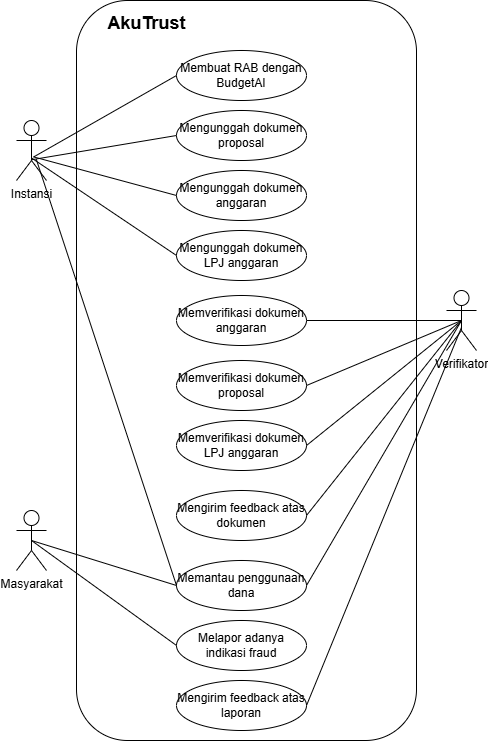

The diagram above was exported from draw.io. Its source (the exported page's mxGraphModel, read from the mxfile embedded in the PNG):
<mxGraphModel dx="2154" dy="2108" grid="1" gridSize="10" guides="1" tooltips="1" connect="1" arrows="1" fold="1" page="1" pageScale="1" pageWidth="850" pageHeight="1100" math="0" shadow="0">
  <root>
    <mxCell id="0" />
    <mxCell id="1" parent="0" />
    <mxCell id="W9_6GVpJgT_DImZGsPGU-41" value="" style="rounded=1;whiteSpace=wrap;html=1;" vertex="1" parent="1">
      <mxGeometry x="150" y="-20" width="340" height="740" as="geometry" />
    </mxCell>
    <mxCell id="W9_6GVpJgT_DImZGsPGU-1" value="Masyarakat" style="shape=umlActor;verticalLabelPosition=bottom;verticalAlign=top;html=1;" vertex="1" parent="1">
      <mxGeometry x="90" y="490" width="30" height="60" as="geometry" />
    </mxCell>
    <mxCell id="W9_6GVpJgT_DImZGsPGU-4" value="Instansi" style="shape=umlActor;verticalLabelPosition=bottom;verticalAlign=top;html=1;" vertex="1" parent="1">
      <mxGeometry x="90" y="100" width="30" height="60" as="geometry" />
    </mxCell>
    <mxCell id="W9_6GVpJgT_DImZGsPGU-5" value="Verifikator" style="shape=umlActor;verticalLabelPosition=bottom;verticalAlign=top;html=1;" vertex="1" parent="1">
      <mxGeometry x="520" y="270" width="30" height="60" as="geometry" />
    </mxCell>
    <mxCell id="W9_6GVpJgT_DImZGsPGU-8" value="Membuat RAB dengan BudgetAI" style="ellipse;whiteSpace=wrap;html=1;" vertex="1" parent="1">
      <mxGeometry x="250" y="30" width="130" height="50" as="geometry" />
    </mxCell>
    <mxCell id="W9_6GVpJgT_DImZGsPGU-11" value="Mengunggah dokumen anggaran" style="ellipse;whiteSpace=wrap;html=1;" vertex="1" parent="1">
      <mxGeometry x="250" y="150" width="130" height="50" as="geometry" />
    </mxCell>
    <mxCell id="W9_6GVpJgT_DImZGsPGU-12" value="Memverifikasi dokumen anggaran" style="ellipse;whiteSpace=wrap;html=1;" vertex="1" parent="1">
      <mxGeometry x="250" y="275" width="130" height="50" as="geometry" />
    </mxCell>
    <mxCell id="W9_6GVpJgT_DImZGsPGU-14" value="Mengunggah dokumen LPJ anggaran" style="ellipse;whiteSpace=wrap;html=1;" vertex="1" parent="1">
      <mxGeometry x="250" y="210" width="130" height="50" as="geometry" />
    </mxCell>
    <mxCell id="W9_6GVpJgT_DImZGsPGU-15" value="Memverifikasi dokumen proposal" style="ellipse;whiteSpace=wrap;html=1;" vertex="1" parent="1">
      <mxGeometry x="250" y="340" width="130" height="50" as="geometry" />
    </mxCell>
    <mxCell id="W9_6GVpJgT_DImZGsPGU-17" value="Memantau penggunaan dana" style="ellipse;whiteSpace=wrap;html=1;" vertex="1" parent="1">
      <mxGeometry x="250" y="540" width="130" height="50" as="geometry" />
    </mxCell>
    <mxCell id="W9_6GVpJgT_DImZGsPGU-18" value="Melapor adanya indikasi fraud" style="ellipse;whiteSpace=wrap;html=1;" vertex="1" parent="1">
      <mxGeometry x="250" y="600" width="130" height="50" as="geometry" />
    </mxCell>
    <mxCell id="W9_6GVpJgT_DImZGsPGU-20" value="Mengirim feedback atas laporan" style="ellipse;whiteSpace=wrap;html=1;" vertex="1" parent="1">
      <mxGeometry x="250" y="660" width="130" height="50" as="geometry" />
    </mxCell>
    <mxCell id="W9_6GVpJgT_DImZGsPGU-21" value="Mengirim feedback atas dokumen" style="ellipse;whiteSpace=wrap;html=1;" vertex="1" parent="1">
      <mxGeometry x="250" y="470" width="130" height="50" as="geometry" />
    </mxCell>
    <mxCell id="W9_6GVpJgT_DImZGsPGU-23" value="" style="endArrow=none;html=1;rounded=0;exitX=0.574;exitY=0.607;exitDx=0;exitDy=0;exitPerimeter=0;entryX=0;entryY=0.5;entryDx=0;entryDy=0;" edge="1" parent="1" source="W9_6GVpJgT_DImZGsPGU-4" target="W9_6GVpJgT_DImZGsPGU-8">
      <mxGeometry width="50" height="50" relative="1" as="geometry">
        <mxPoint x="180" y="145" as="sourcePoint" />
        <mxPoint x="230" y="95" as="targetPoint" />
      </mxGeometry>
    </mxCell>
    <mxCell id="W9_6GVpJgT_DImZGsPGU-24" value="" style="endArrow=none;html=1;rounded=0;exitX=0.574;exitY=0.607;exitDx=0;exitDy=0;exitPerimeter=0;entryX=0;entryY=0.5;entryDx=0;entryDy=0;" edge="1" parent="1" source="W9_6GVpJgT_DImZGsPGU-4" target="W9_6GVpJgT_DImZGsPGU-11">
      <mxGeometry width="50" height="50" relative="1" as="geometry">
        <mxPoint x="167" y="156" as="sourcePoint" />
        <mxPoint x="260" y="65" as="targetPoint" />
      </mxGeometry>
    </mxCell>
    <mxCell id="W9_6GVpJgT_DImZGsPGU-25" value="" style="endArrow=none;html=1;rounded=0;exitX=0.502;exitY=0.625;exitDx=0;exitDy=0;exitPerimeter=0;entryX=0;entryY=0.5;entryDx=0;entryDy=0;" edge="1" parent="1" source="W9_6GVpJgT_DImZGsPGU-4" target="W9_6GVpJgT_DImZGsPGU-14">
      <mxGeometry width="50" height="50" relative="1" as="geometry">
        <mxPoint x="167" y="156" as="sourcePoint" />
        <mxPoint x="260" y="130" as="targetPoint" />
      </mxGeometry>
    </mxCell>
    <mxCell id="W9_6GVpJgT_DImZGsPGU-26" value="" style="endArrow=none;html=1;rounded=0;exitX=1;exitY=0.5;exitDx=0;exitDy=0;entryX=0.5;entryY=0.5;entryDx=0;entryDy=0;entryPerimeter=0;" edge="1" parent="1" source="W9_6GVpJgT_DImZGsPGU-12" target="W9_6GVpJgT_DImZGsPGU-5">
      <mxGeometry width="50" height="50" relative="1" as="geometry">
        <mxPoint x="400" y="336" as="sourcePoint" />
        <mxPoint x="493" y="310" as="targetPoint" />
      </mxGeometry>
    </mxCell>
    <mxCell id="W9_6GVpJgT_DImZGsPGU-27" value="" style="endArrow=none;html=1;rounded=0;exitX=1;exitY=0.5;exitDx=0;exitDy=0;entryX=0.5;entryY=0.5;entryDx=0;entryDy=0;entryPerimeter=0;" edge="1" parent="1" source="W9_6GVpJgT_DImZGsPGU-15" target="W9_6GVpJgT_DImZGsPGU-5">
      <mxGeometry width="50" height="50" relative="1" as="geometry">
        <mxPoint x="395" y="340" as="sourcePoint" />
        <mxPoint x="500" y="325" as="targetPoint" />
      </mxGeometry>
    </mxCell>
    <mxCell id="W9_6GVpJgT_DImZGsPGU-28" value="" style="endArrow=none;html=1;rounded=0;exitX=1;exitY=0.5;exitDx=0;exitDy=0;entryX=0.5;entryY=0.5;entryDx=0;entryDy=0;entryPerimeter=0;" edge="1" parent="1" source="W9_6GVpJgT_DImZGsPGU-21" target="W9_6GVpJgT_DImZGsPGU-5">
      <mxGeometry width="50" height="50" relative="1" as="geometry">
        <mxPoint x="400" y="395" as="sourcePoint" />
        <mxPoint x="505" y="320" as="targetPoint" />
      </mxGeometry>
    </mxCell>
    <mxCell id="W9_6GVpJgT_DImZGsPGU-29" value="" style="endArrow=none;html=1;rounded=0;exitX=1;exitY=0.5;exitDx=0;exitDy=0;entryX=0.5;entryY=0.5;entryDx=0;entryDy=0;entryPerimeter=0;" edge="1" parent="1" source="W9_6GVpJgT_DImZGsPGU-17" target="W9_6GVpJgT_DImZGsPGU-5">
      <mxGeometry width="50" height="50" relative="1" as="geometry">
        <mxPoint x="410" y="465" as="sourcePoint" />
        <mxPoint x="480" y="250" as="targetPoint" />
      </mxGeometry>
    </mxCell>
    <mxCell id="W9_6GVpJgT_DImZGsPGU-30" value="" style="endArrow=none;html=1;rounded=0;exitX=0.659;exitY=0.646;exitDx=0;exitDy=0;exitPerimeter=0;entryX=0;entryY=0.5;entryDx=0;entryDy=0;" edge="1" parent="1" source="W9_6GVpJgT_DImZGsPGU-4" target="W9_6GVpJgT_DImZGsPGU-17">
      <mxGeometry width="50" height="50" relative="1" as="geometry">
        <mxPoint x="170" y="210" as="sourcePoint" />
        <mxPoint x="265" y="247" as="targetPoint" />
      </mxGeometry>
    </mxCell>
    <mxCell id="W9_6GVpJgT_DImZGsPGU-31" value="" style="endArrow=none;html=1;rounded=0;exitX=0.5;exitY=0.5;exitDx=0;exitDy=0;exitPerimeter=0;entryX=0;entryY=0.5;entryDx=0;entryDy=0;" edge="1" parent="1" source="W9_6GVpJgT_DImZGsPGU-1" target="W9_6GVpJgT_DImZGsPGU-17">
      <mxGeometry width="50" height="50" relative="1" as="geometry">
        <mxPoint x="175" y="168" as="sourcePoint" />
        <mxPoint x="270" y="205" as="targetPoint" />
      </mxGeometry>
    </mxCell>
    <mxCell id="W9_6GVpJgT_DImZGsPGU-32" value="" style="endArrow=none;html=1;rounded=0;exitX=0.5;exitY=0.5;exitDx=0;exitDy=0;exitPerimeter=0;entryX=0;entryY=0.5;entryDx=0;entryDy=0;" edge="1" parent="1" source="W9_6GVpJgT_DImZGsPGU-1" target="W9_6GVpJgT_DImZGsPGU-18">
      <mxGeometry width="50" height="50" relative="1" as="geometry">
        <mxPoint x="185" y="178" as="sourcePoint" />
        <mxPoint x="280" y="215" as="targetPoint" />
      </mxGeometry>
    </mxCell>
    <mxCell id="W9_6GVpJgT_DImZGsPGU-34" value="" style="endArrow=none;html=1;rounded=0;exitX=1;exitY=0.5;exitDx=0;exitDy=0;entryX=0.492;entryY=0.625;entryDx=0;entryDy=0;entryPerimeter=0;" edge="1" parent="1" source="W9_6GVpJgT_DImZGsPGU-20" target="W9_6GVpJgT_DImZGsPGU-5">
      <mxGeometry width="50" height="50" relative="1" as="geometry">
        <mxPoint x="195" y="188" as="sourcePoint" />
        <mxPoint x="290" y="225" as="targetPoint" />
      </mxGeometry>
    </mxCell>
    <mxCell id="W9_6GVpJgT_DImZGsPGU-35" value="Mengunggah dokumen proposal" style="ellipse;whiteSpace=wrap;html=1;" vertex="1" parent="1">
      <mxGeometry x="250" y="90" width="130" height="50" as="geometry" />
    </mxCell>
    <mxCell id="W9_6GVpJgT_DImZGsPGU-36" value="" style="endArrow=none;html=1;rounded=0;exitX=0.503;exitY=0.654;exitDx=0;exitDy=0;exitPerimeter=0;entryX=0;entryY=0.5;entryDx=0;entryDy=0;" edge="1" parent="1" source="W9_6GVpJgT_DImZGsPGU-4" target="W9_6GVpJgT_DImZGsPGU-35">
      <mxGeometry width="50" height="50" relative="1" as="geometry">
        <mxPoint x="167" y="146" as="sourcePoint" />
        <mxPoint x="260" y="185" as="targetPoint" />
      </mxGeometry>
    </mxCell>
    <mxCell id="W9_6GVpJgT_DImZGsPGU-37" value="Memverifikasi dokumen LPJ anggaran" style="ellipse;whiteSpace=wrap;html=1;" vertex="1" parent="1">
      <mxGeometry x="250" y="400" width="130" height="50" as="geometry" />
    </mxCell>
    <mxCell id="W9_6GVpJgT_DImZGsPGU-38" value="" style="endArrow=none;html=1;rounded=0;exitX=1;exitY=0.5;exitDx=0;exitDy=0;entryX=0.5;entryY=0.5;entryDx=0;entryDy=0;entryPerimeter=0;" edge="1" parent="1" source="W9_6GVpJgT_DImZGsPGU-37" target="W9_6GVpJgT_DImZGsPGU-5">
      <mxGeometry width="50" height="50" relative="1" as="geometry">
        <mxPoint x="390" y="310" as="sourcePoint" />
        <mxPoint x="475" y="305" as="targetPoint" />
      </mxGeometry>
    </mxCell>
    <mxCell id="W9_6GVpJgT_DImZGsPGU-42" value="&lt;font style=&quot;font-size: 18px;&quot;&gt;AkuTrust&lt;/font&gt;" style="text;align=center;fontStyle=1;verticalAlign=middle;spacingLeft=3;spacingRight=3;strokeColor=none;rotatable=0;points=[[0,0.5],[1,0.5]];portConstraint=eastwest;html=1;" vertex="1" parent="1">
      <mxGeometry x="180" y="-10" width="80" height="26" as="geometry" />
    </mxCell>
  </root>
</mxGraphModel>